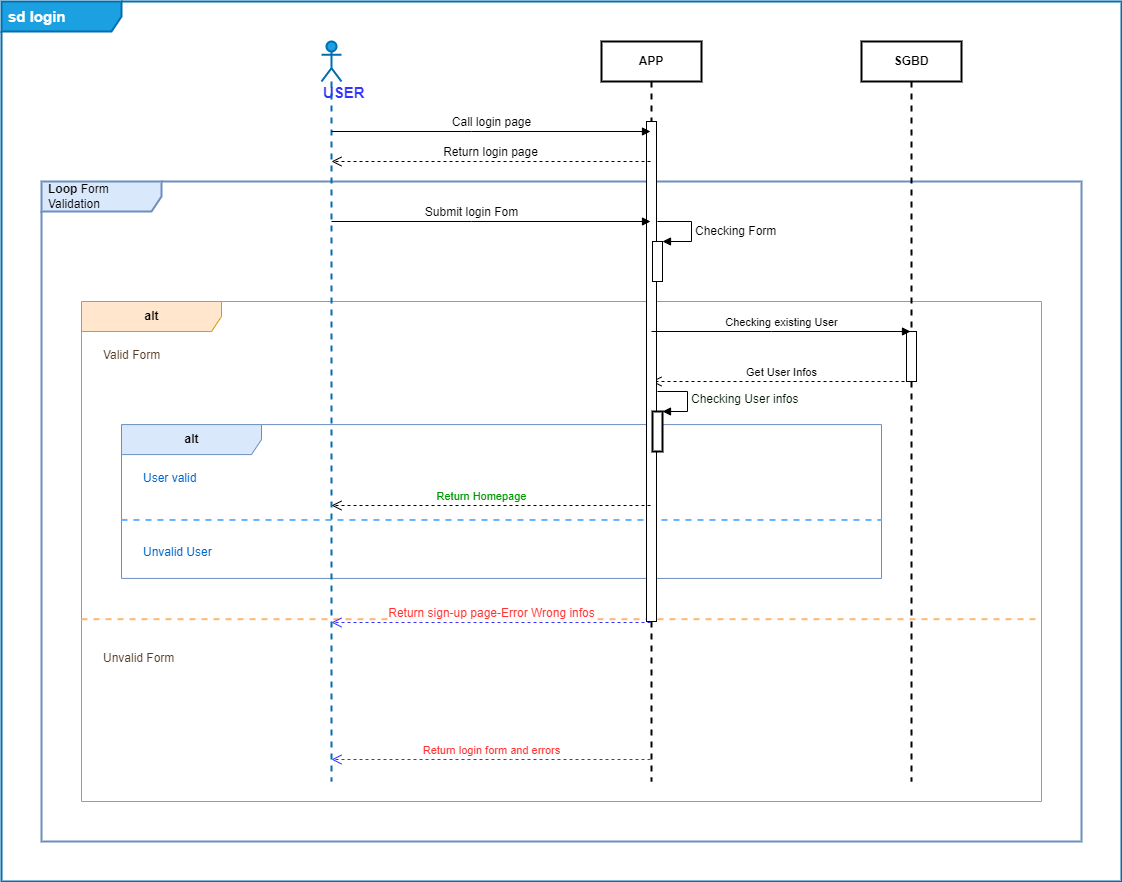

The diagram above was exported from draw.io. Its source (the exported page's mxGraphModel, read from the mxfile embedded in the PNG):
<mxGraphModel dx="1038" dy="1476" grid="1" gridSize="10" guides="1" tooltips="1" connect="1" arrows="1" fold="1" page="1" pageScale="1" pageWidth="1169" pageHeight="827" math="0" shadow="0">
  <root>
    <mxCell id="0" />
    <mxCell id="1" parent="0" />
    <mxCell id="mwvz8cc7LHaDZCH_m8ub-11" value="&lt;b&gt;sd login&lt;/b&gt;" style="shape=umlFrame;whiteSpace=wrap;html=1;width=120;height=30;boundedLbl=1;verticalAlign=middle;align=left;spacingLeft=5;strokeColor=#006EAF;strokeWidth=2;fontSize=15;fillColor=#1ba1e2;fontColor=#ffffff;" parent="1" vertex="1">
      <mxGeometry x="80" y="-120" width="1120" height="880" as="geometry" />
    </mxCell>
    <mxCell id="I2C_3QXjfM0GNlV0GkC2-24" value="&lt;b&gt;Loop &lt;/b&gt;Form Validation" style="shape=umlFrame;whiteSpace=wrap;html=1;width=120;height=30;boundedLbl=1;verticalAlign=middle;align=left;spacingLeft=5;fillColor=#dae8fc;strokeColor=#6c8ebf;strokeWidth=2;" parent="1" vertex="1">
      <mxGeometry x="120" y="60" width="1040" height="660" as="geometry" />
    </mxCell>
    <mxCell id="I2C_3QXjfM0GNlV0GkC2-20" value="&lt;div&gt;&lt;b&gt;alt&lt;/b&gt;&lt;/div&gt;" style="shape=umlFrame;tabWidth=110;tabHeight=30;tabPosition=left;html=1;boundedLbl=1;labelInHeader=1;width=140;height=30;fillColor=#ffe6cc;strokeColor=#d79b00;" parent="1" vertex="1">
      <mxGeometry x="160" y="180" width="960" height="500" as="geometry" />
    </mxCell>
    <mxCell id="I2C_3QXjfM0GNlV0GkC2-21" value="Valid Form" style="text;fontColor=#573E26;" parent="I2C_3QXjfM0GNlV0GkC2-20" vertex="1">
      <mxGeometry width="100" height="20" relative="1" as="geometry">
        <mxPoint x="20" y="40" as="offset" />
      </mxGeometry>
    </mxCell>
    <mxCell id="I2C_3QXjfM0GNlV0GkC2-22" value="Unvalid Form" style="line;strokeWidth=2;dashed=1;labelPosition=center;verticalLabelPosition=bottom;align=left;verticalAlign=top;spacingLeft=20;spacingTop=15;fillColor=#d5e8d4;strokeColor=#FFB570;fontColor=#573E26;" parent="I2C_3QXjfM0GNlV0GkC2-20" vertex="1">
      <mxGeometry y="307.69037772263584" width="959.9999999999999" height="20" as="geometry" />
    </mxCell>
    <mxCell id="mwvz8cc7LHaDZCH_m8ub-6" value="&lt;b&gt;alt&lt;/b&gt;" style="shape=umlFrame;tabWidth=110;tabHeight=30;tabPosition=left;html=1;boundedLbl=1;labelInHeader=1;width=140;height=30;fillColor=#dae8fc;strokeColor=#6c8ebf;strokeWidth=1;" parent="I2C_3QXjfM0GNlV0GkC2-20" vertex="1">
      <mxGeometry x="40" y="123.07692307692308" width="760" height="153.84615384615387" as="geometry" />
    </mxCell>
    <mxCell id="mwvz8cc7LHaDZCH_m8ub-7" value="User valid" style="text;fontColor=#0066CC;" parent="mwvz8cc7LHaDZCH_m8ub-6" vertex="1">
      <mxGeometry width="100" height="20" relative="1" as="geometry">
        <mxPoint x="20" y="40" as="offset" />
      </mxGeometry>
    </mxCell>
    <mxCell id="mwvz8cc7LHaDZCH_m8ub-8" value="Unvalid User&#10;" style="line;strokeWidth=2;dashed=1;labelPosition=center;verticalLabelPosition=bottom;align=left;verticalAlign=top;spacingLeft=20;spacingTop=15;fillColor=#f8cecc;strokeColor=#66B2FF;fontColor=#0066CC;" parent="mwvz8cc7LHaDZCH_m8ub-6" vertex="1">
      <mxGeometry y="92.30905118352416" width="760" height="6.153846153846155" as="geometry" />
    </mxCell>
    <mxCell id="I2C_3QXjfM0GNlV0GkC2-11" value="Get User Infos" style="html=1;verticalAlign=bottom;endArrow=open;dashed=1;endSize=8;rounded=0;" parent="1" source="I2C_3QXjfM0GNlV0GkC2-5" target="zVHnf28gmWfTl0542T6Z-2" edge="1">
      <mxGeometry x="-0.0039" relative="1" as="geometry">
        <mxPoint x="990" y="350" as="sourcePoint" />
        <mxPoint x="740" y="350" as="targetPoint" />
        <Array as="points">
          <mxPoint x="860" y="260" />
        </Array>
        <mxPoint as="offset" />
      </mxGeometry>
    </mxCell>
    <mxCell id="zVHnf28gmWfTl0542T6Z-1" value="&lt;font size=&quot;1&quot;&gt;&lt;b&gt;&lt;font style=&quot;font-size: 15px;&quot; color=&quot;#3333FF&quot;&gt;USER&lt;/font&gt;&lt;/b&gt;&lt;/font&gt;" style="shape=umlLifeline;participant=umlActor;perimeter=lifelinePerimeter;whiteSpace=wrap;html=1;container=1;collapsible=0;recursiveResize=0;verticalAlign=top;spacingTop=36;outlineConnect=0;fillColor=#1ba1e2;fontColor=#ffffff;strokeColor=#006EAF;strokeWidth=2;align=left;" parent="1" vertex="1">
      <mxGeometry x="400" y="-80" width="20" height="740" as="geometry" />
    </mxCell>
    <mxCell id="zVHnf28gmWfTl0542T6Z-2" value="APP" style="shape=umlLifeline;perimeter=lifelinePerimeter;whiteSpace=wrap;html=1;container=1;collapsible=0;recursiveResize=0;outlineConnect=0;fontStyle=1;strokeWidth=2;" parent="1" vertex="1">
      <mxGeometry x="680" y="-80" width="100" height="740" as="geometry" />
    </mxCell>
    <mxCell id="zVHnf28gmWfTl0542T6Z-10" value="" style="html=1;points=[];perimeter=orthogonalPerimeter;" parent="zVHnf28gmWfTl0542T6Z-2" vertex="1">
      <mxGeometry x="45" y="80" width="10" height="500" as="geometry" />
    </mxCell>
    <mxCell id="I2C_3QXjfM0GNlV0GkC2-9" value="&lt;font style=&quot;font-size: 12px;&quot;&gt;Checking Form&lt;/font&gt;" style="edgeStyle=orthogonalEdgeStyle;html=1;align=left;spacingLeft=2;endArrow=block;rounded=0;entryX=1;entryY=0;" parent="zVHnf28gmWfTl0542T6Z-2" target="I2C_3QXjfM0GNlV0GkC2-8" edge="1">
      <mxGeometry x="0.0602" relative="1" as="geometry">
        <mxPoint x="56" y="180" as="sourcePoint" />
        <Array as="points">
          <mxPoint x="90" y="180" />
          <mxPoint x="90" y="200" />
        </Array>
        <mxPoint as="offset" />
      </mxGeometry>
    </mxCell>
    <mxCell id="I2C_3QXjfM0GNlV0GkC2-8" value="" style="html=1;points=[];perimeter=orthogonalPerimeter;" parent="zVHnf28gmWfTl0542T6Z-2" vertex="1">
      <mxGeometry x="51" y="200" width="10" height="40" as="geometry" />
    </mxCell>
    <mxCell id="mwvz8cc7LHaDZCH_m8ub-2" value="" style="html=1;points=[];perimeter=orthogonalPerimeter;strokeColor=#000000;strokeWidth=2;fontSize=11;fontColor=#009900;" parent="zVHnf28gmWfTl0542T6Z-2" vertex="1">
      <mxGeometry x="51" y="370" width="10" height="40" as="geometry" />
    </mxCell>
    <mxCell id="mwvz8cc7LHaDZCH_m8ub-3" value="&lt;font style=&quot;font-size: 12px;&quot; color=&quot;#001900&quot;&gt;Checking User infos&lt;/font&gt;" style="edgeStyle=orthogonalEdgeStyle;html=1;align=left;spacingLeft=2;endArrow=block;rounded=0;entryX=1;entryY=0;labelBackgroundColor=#ffffff;strokeColor=#000000;fontSize=11;fontColor=#009900;" parent="zVHnf28gmWfTl0542T6Z-2" target="mwvz8cc7LHaDZCH_m8ub-2" edge="1">
      <mxGeometry relative="1" as="geometry">
        <mxPoint x="56" y="350" as="sourcePoint" />
        <Array as="points">
          <mxPoint x="86" y="350" />
        </Array>
      </mxGeometry>
    </mxCell>
    <mxCell id="zVHnf28gmWfTl0542T6Z-3" value="&lt;font style=&quot;font-size: 12px;&quot;&gt;Call login page&lt;/font&gt;" style="html=1;verticalAlign=bottom;endArrow=block;rounded=0;" parent="1" source="zVHnf28gmWfTl0542T6Z-1" target="zVHnf28gmWfTl0542T6Z-2" edge="1">
      <mxGeometry width="80" relative="1" as="geometry">
        <mxPoint x="720" y="290" as="sourcePoint" />
        <mxPoint x="800" y="290" as="targetPoint" />
        <Array as="points">
          <mxPoint x="550" y="10" />
        </Array>
      </mxGeometry>
    </mxCell>
    <mxCell id="zVHnf28gmWfTl0542T6Z-4" value="&lt;font style=&quot;font-size: 12px;&quot;&gt;Return login page&lt;/font&gt;" style="html=1;verticalAlign=bottom;endArrow=open;dashed=1;endSize=8;rounded=0;" parent="1" source="zVHnf28gmWfTl0542T6Z-2" target="zVHnf28gmWfTl0542T6Z-1" edge="1">
      <mxGeometry relative="1" as="geometry">
        <mxPoint x="800" y="290" as="sourcePoint" />
        <mxPoint x="720" y="290" as="targetPoint" />
        <Array as="points">
          <mxPoint x="560" y="40" />
        </Array>
      </mxGeometry>
    </mxCell>
    <mxCell id="zVHnf28gmWfTl0542T6Z-5" value="&lt;font style=&quot;font-size: 12px;&quot;&gt;Submit login Fom&lt;/font&gt;" style="html=1;verticalAlign=bottom;endArrow=block;rounded=0;" parent="1" source="zVHnf28gmWfTl0542T6Z-1" target="zVHnf28gmWfTl0542T6Z-2" edge="1">
      <mxGeometry x="-0.1223" width="80" relative="1" as="geometry">
        <mxPoint x="720" y="290" as="sourcePoint" />
        <mxPoint x="800" y="290" as="targetPoint" />
        <Array as="points">
          <mxPoint x="550" y="100" />
        </Array>
        <mxPoint as="offset" />
      </mxGeometry>
    </mxCell>
    <mxCell id="I2C_3QXjfM0GNlV0GkC2-5" value="&lt;b&gt;SGBD&lt;/b&gt;" style="shape=umlLifeline;perimeter=lifelinePerimeter;whiteSpace=wrap;html=1;container=1;collapsible=0;recursiveResize=0;outlineConnect=0;strokeWidth=2;" parent="1" vertex="1">
      <mxGeometry x="940" y="-80" width="100" height="740" as="geometry" />
    </mxCell>
    <mxCell id="I2C_3QXjfM0GNlV0GkC2-6" value="" style="html=1;points=[];perimeter=orthogonalPerimeter;" parent="I2C_3QXjfM0GNlV0GkC2-5" vertex="1">
      <mxGeometry x="45" y="290" width="10" height="50" as="geometry" />
    </mxCell>
    <mxCell id="I2C_3QXjfM0GNlV0GkC2-12" value="&lt;font color=&quot;#009900&quot;&gt;Return Homepage&lt;/font&gt;" style="html=1;verticalAlign=bottom;endArrow=open;dashed=1;endSize=8;rounded=0;" parent="1" edge="1">
      <mxGeometry x="0.0596" relative="1" as="geometry">
        <mxPoint x="729" y="384" as="sourcePoint" />
        <mxPoint x="410" y="384" as="targetPoint" />
        <Array as="points">
          <mxPoint x="560" y="384" />
        </Array>
        <mxPoint as="offset" />
      </mxGeometry>
    </mxCell>
    <mxCell id="I2C_3QXjfM0GNlV0GkC2-7" value="Checking existing User" style="html=1;verticalAlign=bottom;endArrow=block;rounded=0;" parent="1" source="zVHnf28gmWfTl0542T6Z-2" target="I2C_3QXjfM0GNlV0GkC2-5" edge="1">
      <mxGeometry width="80" relative="1" as="geometry">
        <mxPoint x="736" y="280" as="sourcePoint" />
        <mxPoint x="985.5" y="280" as="targetPoint" />
        <Array as="points">
          <mxPoint x="850" y="210" />
        </Array>
      </mxGeometry>
    </mxCell>
    <mxCell id="I2C_3QXjfM0GNlV0GkC2-23" value="&lt;font style=&quot;font-size: 11px;&quot; color=&quot;#FF3333&quot;&gt;Return login form and errors&lt;/font&gt;" style="html=1;verticalAlign=bottom;endArrow=open;dashed=1;endSize=8;rounded=0;fillColor=#dae8fc;strokeColor=#3333FF;fontSize=11;" parent="1" edge="1">
      <mxGeometry x="-0.0037" relative="1" as="geometry">
        <mxPoint x="729" y="638" as="sourcePoint" />
        <mxPoint x="410" y="638" as="targetPoint" />
        <Array as="points">
          <mxPoint x="590" y="638" />
        </Array>
        <mxPoint as="offset" />
      </mxGeometry>
    </mxCell>
    <mxCell id="mwvz8cc7LHaDZCH_m8ub-10" value="&lt;span style=&quot;color: rgb(255, 51, 51); font-size: 12px;&quot;&gt;Return sign-up page-Error Wrong infos&lt;/span&gt;" style="html=1;verticalAlign=bottom;endArrow=open;dashed=1;endSize=8;rounded=0;fillColor=#dae8fc;strokeColor=#3333FF;fontSize=11;" parent="1" edge="1">
      <mxGeometry x="-0.0037" relative="1" as="geometry">
        <mxPoint x="729" y="501" as="sourcePoint" />
        <mxPoint x="410" y="501" as="targetPoint" />
        <mxPoint as="offset" />
        <Array as="points">
          <mxPoint x="570" y="501" />
        </Array>
      </mxGeometry>
    </mxCell>
  </root>
</mxGraphModel>